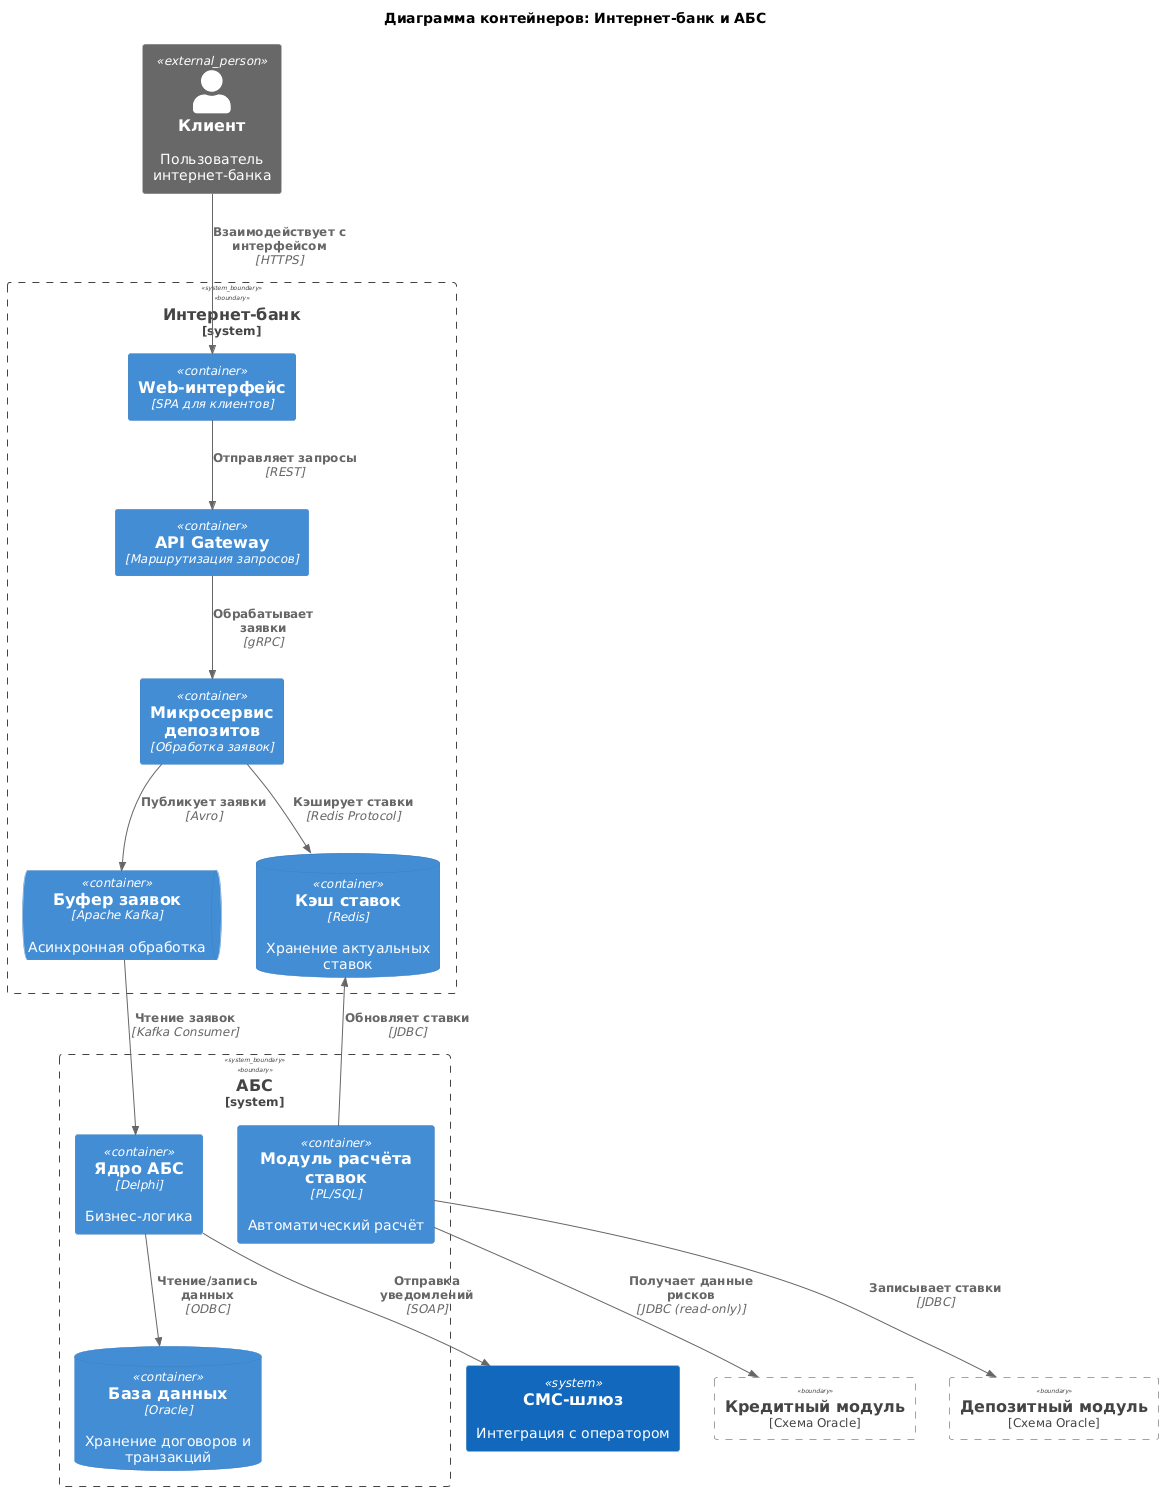

The diagram above was rendered by PlantUML. Its source (embedded in the PNG):
@startuml
!include <C4/C4_Container>

title Диаграмма контейнеров: Интернет-банк и АБС

Person_Ext(клиент, "Клиент", "Пользователь интернет-банка")

System_Boundary(интернет_банк, "Интернет-банк") {
  Container(web_ui, "Web-интерфейс", "SPA для клиентов")
  Container(api_gateway, "API Gateway", "Маршрутизация запросов")
  Container(депозиты_мс, "Микросервис депозитов", "Обработка заявок")
  ContainerDb(redis, "Кэш ставок", "Redis", "Хранение актуальных ставок")
  ContainerQueue(kafka, "Буфер заявок", "Apache Kafka", "Асинхронная обработка")
}

System_Boundary(абс, "АБС") {
  Container(абс_ядро, "Ядро АБС", "Delphi", "Бизнес-логика")
  ContainerDb(oracle_db, "База данных", "Oracle", "Хранение договоров и транзакций")
  Container(расчёт_ставок, "Модуль расчёта ставок", "PL/SQL", "Автоматический расчёт")
}

System(смс_шлюз, "СМС-шлюз", "Интеграция с оператором")

Rel(клиент, web_ui, "Взаимодействует с интерфейсом", "HTTPS")
Rel(web_ui, api_gateway, "Отправляет запросы", "REST")
Rel(api_gateway, депозиты_мс, "Обрабатывает заявки", "gRPC")
Rel(депозиты_мс, kafka, "Публикует заявки", "Avro")
Rel(kafka, абс_ядро, "Чтение заявок", "Kafka Consumer")
Rel(депозиты_мс, redis, "Кэширует ставки", "Redis Protocol")
Rel(расчёт_ставок, redis, "Обновляет ставки", "JDBC")
Rel(абс_ядро, oracle_db, "Чтение/запись данных", "ODBC")
Rel(абс_ядро, смс_шлюз, "Отправка уведомлений", "SOAP")

' Изоляция данных
Boundary(кредитный_модуль, "Кредитный модуль", $type="Схема Oracle") {
}
Boundary(депозитный_модуль, "Депозитный модуль", $type="Схема Oracle") {
}
Rel(расчёт_ставок, кредитный_модуль, "Получает данные рисков", "JDBC (read-only)")
Rel(расчёт_ставок, депозитный_модуль, "Записывает ставки", "JDBC")
@enduml